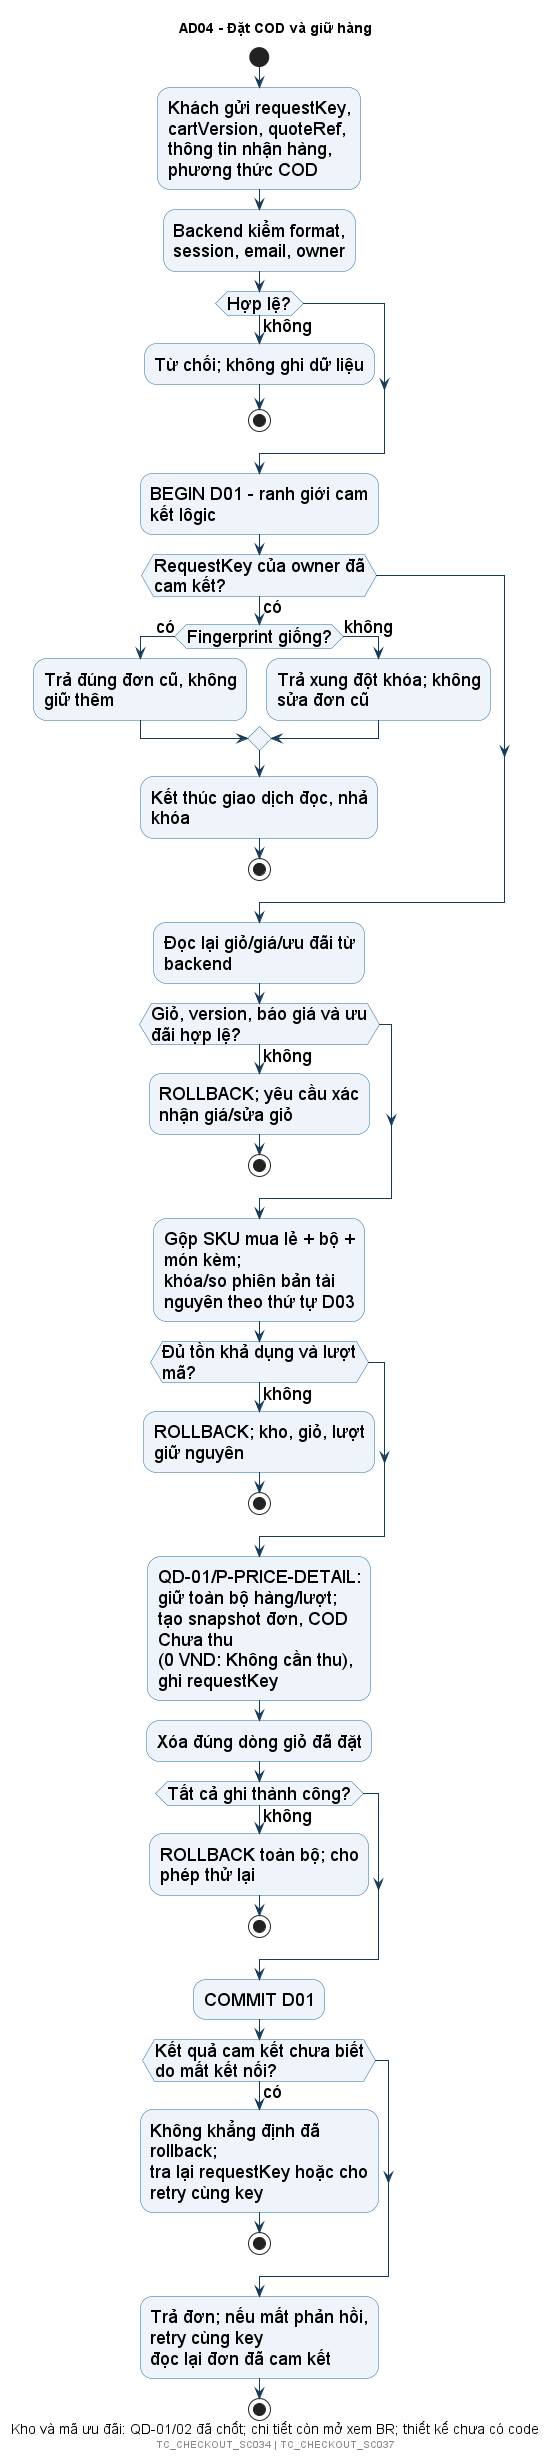

The diagram above was rendered by PlantUML. Its source (embedded in the PNG):
@startuml
!include style.iuml
title AD04 - Đặt COD và giữ hàng
caption Kho và mã ưu đãi: QD-01/02 đã chốt; chi tiết còn mở xem BR; thiết kế chưa có code
start
:Khách gửi requestKey, cartVersion, quoteRef,\nthông tin nhận hàng, phương thức COD;
:Backend kiểm format, session, email, owner;
if (Hợp lệ?) then (không)
 :Từ chối; không ghi dữ liệu;
 stop
endif
:BEGIN D01 - ranh giới cam kết lôgic;
if (RequestKey của owner đã cam kết?) then (có)
 if (Fingerprint giống?) then (có)
  :Trả đúng đơn cũ, không giữ thêm;
 else (không)
  :Trả xung đột khóa; không sửa đơn cũ;
 endif
 :Kết thúc giao dịch đọc, nhả khóa;
 stop
endif
:Đọc lại giỏ/giá/ưu đãi từ backend;
if (Giỏ, version, báo giá và ưu đãi hợp lệ?) then (không)
 :ROLLBACK; yêu cầu xác nhận giá/sửa giỏ;
 stop
endif
:Gộp SKU mua lẻ + bộ + món kèm;\nkhóa/so phiên bản tài nguyên theo thứ tự D03;
if (Đủ tồn khả dụng và lượt mã?) then (không)
 :ROLLBACK; kho, giỏ, lượt giữ nguyên;
 stop
endif
:QD-01/P-PRICE-DETAIL: giữ toàn bộ hàng/lượt;\ntạo snapshot đơn, COD Chưa thu\n(0 VND: Không cần thu), ghi requestKey;
:Xóa đúng dòng giỏ đã đặt;
if (Tất cả ghi thành công?) then (không)
 :ROLLBACK toàn bộ; cho phép thử lại;
 stop
endif
:COMMIT D01;
if (Kết quả cam kết chưa biết do mất kết nối?) then (có)
 :Không khẳng định đã rollback;\ntra lại requestKey hoặc cho retry cùng key;
 stop
endif
:Trả đơn; nếu mất phản hồi, retry cùng key\nđọc lại đơn đã cam kết;
stop
footer TC_CHECKOUT_SC034 | TC_CHECKOUT_SC037
@enduml